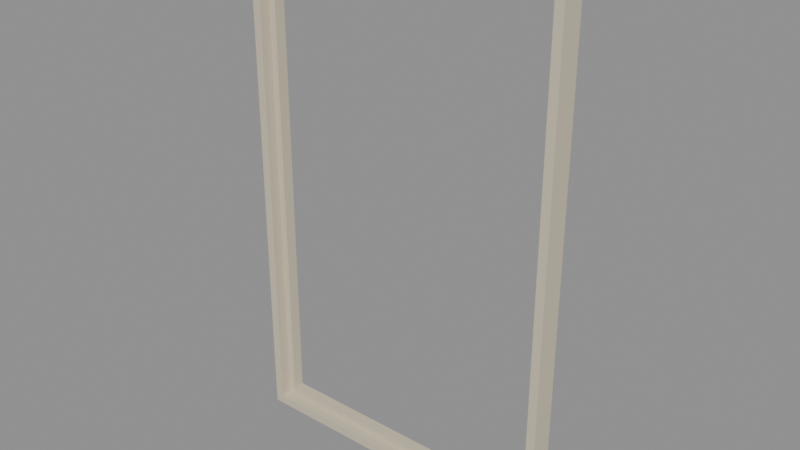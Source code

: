 # Source: waterfront-window-recess.lod0.blend  (saved by Blender 4.3.34; exported with 4.5.12 LTS)
import bpy
from mathutils import Matrix  # noqa: F401  (used for matrix-valued properties, if any)

bpy.ops.wm.read_factory_settings(use_empty=True)
scene = bpy.context.scene
scene.name = 'Scene'

# ---- materials (node trees are filled in below, after node groups)
mat_landmark_sandstone = bpy.data.materials.new('landmark-sandstone')
mat_landmark_sandstone.use_backface_culling = True

# ---- material node trees
mat_landmark_sandstone.use_nodes = True; mat_landmark_sandstone.node_tree.nodes.clear()
_N = mat_landmark_sandstone.node_tree.nodes; _L = mat_landmark_sandstone.node_tree.links
n0 = _N.new('ShaderNodeBsdfPrincipled'); n0.name = 'Principled BSDF'; n0.location = (10, 300)
n0.inputs[0].default_value = (0.64, 0.57, 0.43, 1.0)
n0.inputs[2].default_value = 0.79
n1 = _N.new('ShaderNodeOutputMaterial'); n1.name = 'Material Output'; n1.location = (300, 300)
_L.new(n0.outputs[0], n1.inputs[0])
n1.is_active_output = True

# ---- meshes
me_window_reveal = bpy.data.meshes.new('window-reveal')
me_window_reveal.from_pydata([(-1.66, 0.0, 0.0), (1.66, 0.0, 0.0), (1.66, 0.0, 5.32), (-1.66, 0.0, 5.32), (-1.5, 0.0, 0.16), (1.5, 0.0, 0.16), (1.5, 0.0, 5.16), (-1.5, 0.0, 5.16), (-1.66, -0.12, 0.0), (1.66, -0.12, 0.0), (1.66, -0.12, 5.32), (-1.66, -0.12, 5.32), (-1.5, -0.12, 0.16), (1.5, -0.12, 0.16), (1.5, -0.12, 5.16), (-1.5, -0.12, 5.16)], [], [(0, 4, 5, 1), (8, 9, 13, 12), (0, 1, 9, 8), (4, 12, 13, 5), (1, 5, 6, 2), (9, 10, 14, 13), (1, 2, 10, 9), (5, 13, 14, 6), (2, 6, 7, 3), (10, 11, 15, 14), (2, 3, 11, 10), (6, 14, 15, 7), (3, 7, 4, 0), (11, 8, 12, 15), (3, 0, 8, 11), (7, 15, 12, 4)])
_uv = me_window_reveal.uv_layers.new(name='UVMap')
_uv.uv.foreach_set('vector', [-1.383, 0.0, -1.25, 0.1333, 1.25, 0.1333, 1.383, 0.0, -1.383, 0.0, 1.383, 0.0, 1.25, 0.1333, -1.25, 0.1333, -1.383, 0.0, 1.383, 0.0, 1.383, 0.1, -1.383, 0.1, -1.25, 0.0, -1.25, 0.1, 1.25, 0.1, 1.25, 0.0, 1.383, 0.0, 1.25, 0.1333, 1.25, 4.3, 1.383, 4.433, 1.383, 0.0, 1.383, 4.433, 1.25, 4.3, 1.25, 0.1333, 0.0, 0.0, 0.0, 4.433, 0.1, 4.433, 0.1, 0.0, 0.0, 0.1333, 0.1, 0.1333, 0.1, 4.3, 0.0, 4.3, 1.383, 4.433, 1.25, 4.3, -1.25, 4.3, -1.383, 4.433, 1.383, 4.433, -1.383, 4.433, -1.25, 4.3, 1.25, 4.3, 1.383, 0.0, -1.383, 0.0, -1.383, 0.1, 1.383, 0.1, 1.25, 0.0, 1.25, 0.1, -1.25, 0.1, -1.25, 0.0, -1.383, 4.433, -1.25, 4.3, -1.25, 0.1333, -1.383, 0.0, -1.383, 4.433, -1.383, 0.0, -1.25, 0.1333, -1.25, 4.3, 0.0, 4.433, 0.0, 0.0, 0.1, 0.0, 0.1, 4.433, 0.0, 4.3, 0.1, 4.3, 0.1, 0.1333, 0.0, 0.1333])
me_window_reveal.materials.append(mat_landmark_sandstone)
me_window_reveal.update()
me_window_moulding_step = bpy.data.meshes.new('window-moulding-step')
me_window_moulding_step.from_pydata([(-1.66, -0.12, 0.0), (1.66, -0.12, 0.0), (1.66, -0.12, 5.32), (-1.66, -0.12, 5.32), (-1.57, -0.12, 0.09), (1.57, -0.12, 0.09), (1.57, -0.12, 5.23), (-1.57, -0.12, 5.23), (-1.66, -0.24, 0.0), (1.66, -0.24, 0.0), (1.66, -0.24, 5.32), (-1.66, -0.24, 5.32), (-1.57, -0.24, 0.09), (1.57, -0.24, 0.09), (1.57, -0.24, 5.23), (-1.57, -0.24, 5.23)], [], [(0, 4, 5, 1), (8, 9, 13, 12), (0, 1, 9, 8), (4, 12, 13, 5), (1, 5, 6, 2), (9, 10, 14, 13), (1, 2, 10, 9), (5, 13, 14, 6), (2, 6, 7, 3), (10, 11, 15, 14), (2, 3, 11, 10), (6, 14, 15, 7), (3, 7, 4, 0), (11, 8, 12, 15), (3, 0, 8, 11), (7, 15, 12, 4)])
_uv = me_window_moulding_step.uv_layers.new(name='UVMap')
_uv.uv.foreach_set('vector', [-1.383, 0.0, -1.308, 0.075, 1.308, 0.075, 1.383, 0.0, -1.383, 0.0, 1.383, 0.0, 1.308, 0.075, -1.308, 0.075, -1.383, 0.1, 1.383, 0.1, 1.383, 0.2, -1.383, 0.2, -1.308, 0.1, -1.308, 0.2, 1.308, 0.2, 1.308, 0.1, 1.383, 0.0, 1.308, 0.075, 1.308, 4.358, 1.383, 4.433, 1.383, 0.0, 1.383, 4.433, 1.308, 4.358, 1.308, 0.075, 0.1, 0.0, 0.1, 4.433, 0.2, 4.433, 0.2, 0.0, 0.1, 0.075, 0.2, 0.075, 0.2, 4.358, 0.1, 4.358, 1.383, 4.433, 1.308, 4.358, -1.308, 4.358, -1.383, 4.433, 1.383, 4.433, -1.383, 4.433, -1.308, 4.358, 1.308, 4.358, 1.383, 0.1, -1.383, 0.1, -1.383, 0.2, 1.383, 0.2, 1.308, 0.1, 1.308, 0.2, -1.308, 0.2, -1.308, 0.1, -1.383, 4.433, -1.308, 4.358, -1.308, 0.075, -1.383, 0.0, -1.383, 4.433, -1.383, 0.0, -1.308, 0.075, -1.308, 4.358, 0.1, 4.433, 0.1, 0.0, 0.2, 0.0, 0.2, 4.433, 0.1, 4.358, 0.2, 4.358, 0.2, 0.075, 0.1, 0.075])
me_window_moulding_step.materials.append(mat_landmark_sandstone)
me_window_moulding_step.update()

# ---- objects
ob_window_reveal = bpy.data.objects.new('window-reveal', me_window_reveal)
ob_window_moulding_step = bpy.data.objects.new('window-moulding-step', me_window_moulding_step)

# ---- transforms, parenting, visibility, modifiers, constraints
ob_window_reveal.location = (0.0, 0.0, 0.0)
ob_window_moulding_step.location = (0.0, 0.0, 0.0)

# ---- collection membership
scene.collection.objects.link(ob_window_reveal)
scene.collection.objects.link(ob_window_moulding_step)

# ---- scene / render settings (as saved in the file)
scene.frame_start = 1; scene.frame_end = 250; scene.frame_set(1)
scene.render.engine = 'BLENDER_EEVEE_NEXT'
bpy.context.view_layer.update()

# ---- added for rendering (the .blend has no active camera and no usable light): camera, sun + grey world if the file has none
cam_auto = bpy.data.cameras.new('AutoCamera')
cam_auto.lens = 50.0
cam_auto.sensor_width = 36.0
cam_auto.clip_end = 1000.0
ob_auto_camera = bpy.data.objects.new('AutoCamera', cam_auto)
scene.collection.objects.link(ob_auto_camera)
ob_auto_camera.location = (5.80628, -7.08754, 7.30503)
ob_auto_camera.rotation_euler = (1.09748, -7.21219e-08, 0.694738)
scene.camera = ob_auto_camera
light_auto_sun = bpy.data.lights.new('AutoSun', 'SUN')
light_auto_sun.energy = 3.0
light_auto_sun.angle = 0.0523599
ob_auto_sun = bpy.data.objects.new('AutoSun', light_auto_sun)
scene.collection.objects.link(ob_auto_sun)
ob_auto_sun.rotation_euler = (0.872665, 0.174533, 0.523599)
if scene.world is None:
    world_auto = bpy.data.worlds.new('AutoWorld')
    world_auto.color = (0.3, 0.3, 0.3)
    scene.world = world_auto
bpy.context.view_layer.update()
